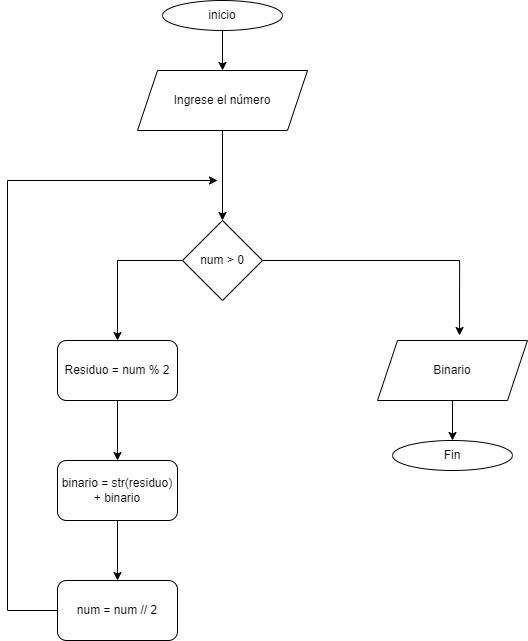

The diagram above was exported from draw.io. Its source (the exported page's mxGraphModel, read from the mxfile embedded in the PNG):
<mxGraphModel dx="880" dy="522" grid="1" gridSize="10" guides="1" tooltips="1" connect="1" arrows="1" fold="1" page="1" pageScale="1" pageWidth="980" pageHeight="1390" math="0" shadow="0">
  <root>
    <mxCell id="0" />
    <mxCell id="1" parent="0" />
    <mxCell id="53S88jLfuUT4qm9ITnCN-3" value="" style="edgeStyle=orthogonalEdgeStyle;rounded=0;orthogonalLoop=1;jettySize=auto;html=1;" edge="1" parent="1" source="53S88jLfuUT4qm9ITnCN-1" target="53S88jLfuUT4qm9ITnCN-2">
      <mxGeometry relative="1" as="geometry" />
    </mxCell>
    <mxCell id="53S88jLfuUT4qm9ITnCN-1" value="Ingrese el número" style="shape=parallelogram;perimeter=parallelogramPerimeter;whiteSpace=wrap;html=1;fixedSize=1;" vertex="1" parent="1">
      <mxGeometry x="320" y="90" width="170" height="60" as="geometry" />
    </mxCell>
    <mxCell id="53S88jLfuUT4qm9ITnCN-5" style="edgeStyle=orthogonalEdgeStyle;rounded=0;orthogonalLoop=1;jettySize=auto;html=1;exitX=0;exitY=0.5;exitDx=0;exitDy=0;entryX=0.5;entryY=0;entryDx=0;entryDy=0;" edge="1" parent="1" source="53S88jLfuUT4qm9ITnCN-2" target="53S88jLfuUT4qm9ITnCN-4">
      <mxGeometry relative="1" as="geometry" />
    </mxCell>
    <mxCell id="53S88jLfuUT4qm9ITnCN-12" style="edgeStyle=orthogonalEdgeStyle;rounded=0;orthogonalLoop=1;jettySize=auto;html=1;exitX=1;exitY=0.5;exitDx=0;exitDy=0;entryX=0.547;entryY=-0.083;entryDx=0;entryDy=0;entryPerimeter=0;" edge="1" parent="1" source="53S88jLfuUT4qm9ITnCN-2" target="53S88jLfuUT4qm9ITnCN-11">
      <mxGeometry relative="1" as="geometry" />
    </mxCell>
    <mxCell id="53S88jLfuUT4qm9ITnCN-2" value="num &amp;gt; 0" style="rhombus;whiteSpace=wrap;html=1;" vertex="1" parent="1">
      <mxGeometry x="365" y="240" width="80" height="80" as="geometry" />
    </mxCell>
    <mxCell id="53S88jLfuUT4qm9ITnCN-7" value="" style="edgeStyle=orthogonalEdgeStyle;rounded=0;orthogonalLoop=1;jettySize=auto;html=1;" edge="1" parent="1" source="53S88jLfuUT4qm9ITnCN-4" target="53S88jLfuUT4qm9ITnCN-6">
      <mxGeometry relative="1" as="geometry" />
    </mxCell>
    <mxCell id="53S88jLfuUT4qm9ITnCN-4" value="Residuo = num % 2" style="rounded=1;whiteSpace=wrap;html=1;" vertex="1" parent="1">
      <mxGeometry x="240" y="360" width="120" height="60" as="geometry" />
    </mxCell>
    <mxCell id="53S88jLfuUT4qm9ITnCN-9" value="" style="edgeStyle=orthogonalEdgeStyle;rounded=0;orthogonalLoop=1;jettySize=auto;html=1;" edge="1" parent="1" source="53S88jLfuUT4qm9ITnCN-6" target="53S88jLfuUT4qm9ITnCN-8">
      <mxGeometry relative="1" as="geometry" />
    </mxCell>
    <mxCell id="53S88jLfuUT4qm9ITnCN-6" value="binario = str(residuo) + binario" style="rounded=1;whiteSpace=wrap;html=1;" vertex="1" parent="1">
      <mxGeometry x="240" y="480" width="120" height="60" as="geometry" />
    </mxCell>
    <mxCell id="53S88jLfuUT4qm9ITnCN-10" style="edgeStyle=orthogonalEdgeStyle;rounded=0;orthogonalLoop=1;jettySize=auto;html=1;exitX=0;exitY=0.5;exitDx=0;exitDy=0;" edge="1" parent="1" source="53S88jLfuUT4qm9ITnCN-8">
      <mxGeometry relative="1" as="geometry">
        <mxPoint x="400" y="200" as="targetPoint" />
        <Array as="points">
          <mxPoint x="190" y="630" />
          <mxPoint x="190" y="200" />
        </Array>
      </mxGeometry>
    </mxCell>
    <mxCell id="53S88jLfuUT4qm9ITnCN-8" value="num = num // 2" style="rounded=1;whiteSpace=wrap;html=1;" vertex="1" parent="1">
      <mxGeometry x="240" y="600" width="120" height="60" as="geometry" />
    </mxCell>
    <mxCell id="53S88jLfuUT4qm9ITnCN-17" value="" style="edgeStyle=orthogonalEdgeStyle;rounded=0;orthogonalLoop=1;jettySize=auto;html=1;" edge="1" parent="1" source="53S88jLfuUT4qm9ITnCN-11" target="53S88jLfuUT4qm9ITnCN-16">
      <mxGeometry relative="1" as="geometry" />
    </mxCell>
    <mxCell id="53S88jLfuUT4qm9ITnCN-11" value="Binario" style="shape=parallelogram;perimeter=parallelogramPerimeter;whiteSpace=wrap;html=1;fixedSize=1;" vertex="1" parent="1">
      <mxGeometry x="560" y="360" width="150" height="60" as="geometry" />
    </mxCell>
    <mxCell id="53S88jLfuUT4qm9ITnCN-14" value="" style="edgeStyle=orthogonalEdgeStyle;rounded=0;orthogonalLoop=1;jettySize=auto;html=1;" edge="1" parent="1" source="53S88jLfuUT4qm9ITnCN-13" target="53S88jLfuUT4qm9ITnCN-1">
      <mxGeometry relative="1" as="geometry" />
    </mxCell>
    <mxCell id="53S88jLfuUT4qm9ITnCN-13" value="inicio" style="ellipse;whiteSpace=wrap;html=1;" vertex="1" parent="1">
      <mxGeometry x="345" y="20" width="120" height="30" as="geometry" />
    </mxCell>
    <mxCell id="53S88jLfuUT4qm9ITnCN-16" value="Fin" style="ellipse;whiteSpace=wrap;html=1;" vertex="1" parent="1">
      <mxGeometry x="575" y="460" width="120" height="30" as="geometry" />
    </mxCell>
  </root>
</mxGraphModel>